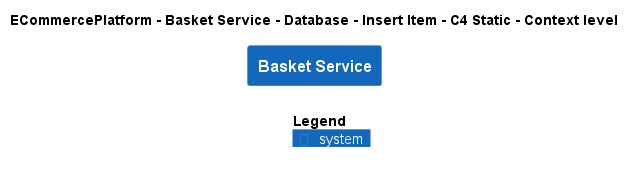

The diagram above was rendered by PlantUML. Its source (embedded in the PNG):
@startuml
!include ..\..\..\..\..\..\..\.c4s\C4_Context.puml

AddElementTag("c4interflow:lifecycle:new", $bgColor=green, $fontColor=#ffffff, $borderColor=green, $shadowing="False")
AddElementTag("c4interflow:lifecycle:changed", $bgColor=orange, $fontColor=#ffffff, $borderColor=orange, $shadowing="False")
AddElementTag("c4interflow:lifecycle:removed", $bgColor=red, $fontColor=#ffffff, $borderColor=red, $shadowing="False")

AddRelTag("c4interflow:lifecycle:new", $textColor=green, $lineColor=green)
AddRelTag("c4interflow:lifecycle:changed", $textColor=orange, $lineColor=orange)
AddRelTag("c4interflow:lifecycle:removed", $textColor=red, $lineColor=red)

SHOW_PERSON_PORTRAIT()
LAYOUT_TOP_DOWN()

skinparam linetype polyline

title ECommercePlatform - Basket Service - Database - Insert Item - C4 Static - Context level

System(ECommercePlatform.SoftwareSystems.BasketService, "Basket Service", "")



SHOW_LEGEND()
@enduml